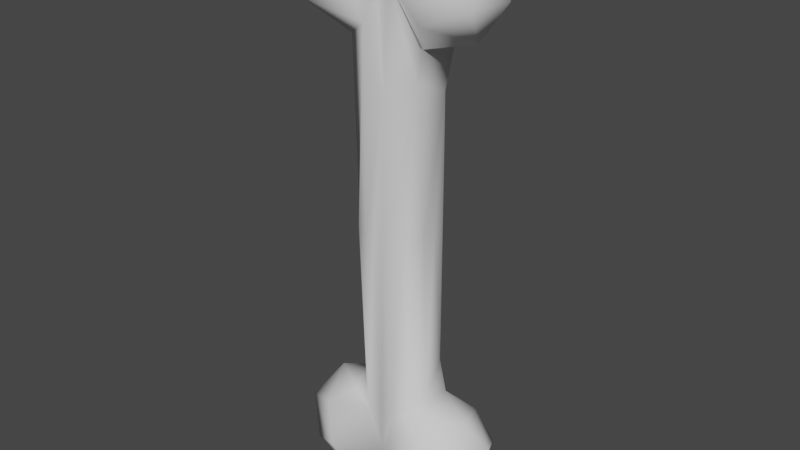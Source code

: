 # Source: Bone.blend  (saved by Blender 2.91.10; exported with 4.5.12 LTS)
import bpy
from mathutils import Matrix  # noqa: F401  (used for matrix-valued properties, if any)

bpy.ops.wm.read_factory_settings(use_empty=True)
scene = bpy.context.scene
scene.name = 'Scene'

# ---- world
world_world = bpy.data.worlds.new('World'); scene.world = world_world
world_world.use_nodes = True; world_world.node_tree.nodes.clear()
_N = world_world.node_tree.nodes; _L = world_world.node_tree.links
n0 = _N.new('ShaderNodeOutputWorld'); n0.name = 'World Output'; n0.location = (300, 300)
n1 = _N.new('ShaderNodeBackground'); n1.name = 'Background'; n1.location = (10, 300)
n1.inputs[0].default_value = (0.05088, 0.05088, 0.05088, 1.0)
_L.new(n1.outputs[0], n0.inputs[0])
n0.is_active_output = True
world_world.color = (0.05088, 0.05088, 0.05088)
world_world.use_sun_shadow = False
world_world.sun_shadow_jitter_overblur = 0.0

# ---- meshes
me_bone = bpy.data.meshes.new('Bone')
me_bone.from_pydata([(0.0006441, 0.4751, 0.002399), (0.1663, 0.4709, -0.01218), (0.1448, 0.4703, 0.05592), (-0.1475, 0.4658, -0.05543), (0.139, -0.3244, 0.002666), (0.0515, -0.4212, -0.08977), (0.04087, -0.4691, -0.05966), (0.1451, -0.474, -0.03095), (-4.38e-05, -0.4485, -0.02984), (0.04593, 0.4256, -0.0866), (0.06706, 0.5007, 0.04953), (0.1538, 0.4147, -0.07125), (0.1404, 0.3337, -0.00325), (0.1742, 0.3837, 0.02101), (0.07898, 0.4172, 0.0994), (-0.03862, 0.4865, 0.04854), (-0.113, 0.4691, 0.08005), (-0.1129, 0.3713, 0.08586), (-0.1665, 0.4203, 0.05465), (-0.1735, 0.3927, -0.03619), (-0.07447, 0.4197, -0.09976), (-0.1035, 0.3581, -0.07382), (-0.07037, 0.508, -0.03343), (0.03859, 0.4512, 0.07868), (0.08901, 0.5165, -0.01266), (-0.1775, -0.3725, 0.0195), (-0.1057, -0.36, 0.08521), (-0.07623, -0.5063, 0.02397), (-0.1338, -0.432, 0.08046), (-0.03748, -0.3957, 0.08266), (-0.1642, -0.4497, 0.04292), (-0.1489, -0.4502, -0.05932), (-0.05208, -0.451, -0.08179), (-0.1237, -0.3629, -0.07986), (0.1696, -0.4546, 0.01579), (0.03862, -0.478, 0.04854), (0.1045, -0.4982, 0.03131), (0.1662, -0.3893, -0.0532), (0.1734, -0.3857, 0.02745), (-0.0004747, -0.4036, -0.04979), (-0.06662, -0.3104, 0.04156), (-0.05888, -0.2582, 0.03386), (0.07066, -0.3119, -0.03598), (0.05736, -0.227, 0.03534), (-0.05991, 0.3248, -0.04576), (-0.06034, 0.3236, 0.04704), (-0.02435, 0.3469, 0.06299), (0.06034, 0.3236, -0.0444), (0.02813, 0.3446, -0.05868), (0.1094, 0.3676, -0.08125), (0.04746, 0.4979, -0.03852), (0.1046, 0.4669, -0.07928), (0.1462, 0.4091, 0.07663), (0.1081, 0.3566, 0.07307), (-0.0003899, 0.4261, 0.05277), (-0.1377, 0.3325, 0.004034), (-0.05722, 0.4647, -0.08122), (-0.0992, 0.5092, 0.02747), (-0.1667, 0.4696, -0.0002588), (-0.04595, 0.4256, 0.08925), (-0.1343, -0.3223, 0.0002335), (-0.169, -0.4568, -0.006379), (-0.06902, -0.4979, -0.03547), (9.372e-05, -0.463, 0.01087), (-0.09507, -0.4192, -0.09292), (-0.08245, -0.4565, 0.08652), (0.1026, -0.3616, -0.08365), (0.1401, -0.4137, 0.08104), (0.1046, -0.4584, 0.08192), (0.07333, -0.5022, -0.01855), (0.1118, -0.4544, -0.08013), (0.001159, -0.4233, 0.05199), (0.04638, -0.4278, 0.0867), (0.1096, -0.3594, 0.08393), (-0.0629, -0.3109, -0.03798), (0.06915, -0.318, 0.04668), (0.0213, -0.3341, 0.06169), (-0.06347, 0.3074, -0.01753), (-0.06453, 0.316, 0.01479), (0.06453, 0.316, -0.01215), (-0.0003339, 0.4271, -0.05025), (0.0255, 0.3649, 0.06754), (-0.02414, 0.341, -0.05877), (0.06883, 0.318, 0.03834), (-0.02202, -0.3388, -0.0604), (-0.0139, -0.2459, 0.05881), (0.05522, 0.258, 0.03786), (0.058, -0.2568, -0.03277), (0.01387, -0.2457, -0.05616), (0.01024, 0.003622, 0.06201), (-0.02309, 0.003622, -0.05958), (-0.06372, 0.003622, -0.007919), (0.06041, 0.003622, 0.01132), (-0.006717, 0.003622, -0.05776), (-0.05953, 0.003622, 0.03979), (-0.001345, 0.003622, 0.06234), (0.02333, 0.003622, 0.06131), (0.04563, 0.003622, 0.05272), (0.06097, 0.003622, -0.01649), (0.05905, 0.003622, -0.03799), (-0.05003, 0.003622, -0.04515), (-0.06319, 0.003622, -0.02758), (-0.06145, 0.003622, 0.01852), (-0.04323, 0.003622, 0.05464), (-0.0183, 0.003622, 0.06057), (0.05634, 0.003622, 0.03654), (0.0472, 0.003622, -0.05146), (0.009318, 0.003622, -0.05682), (0.01989, 0.003622, -0.05722)], [], [(9, 80, 50), (56, 0, 80), (50, 80, 0), (22, 0, 56), (50, 10, 24), (11, 51, 1), (9, 51, 49), (51, 11, 49), (52, 53, 13), (1, 52, 13), (10, 14, 2), (15, 59, 54), (23, 0, 54), (59, 16, 17), (18, 55, 17), (21, 19, 20), (20, 19, 3), (57, 22, 3), (58, 16, 57), (74, 60, 40), (25, 60, 33), (65, 27, 71), (27, 61, 31), (62, 27, 31), (65, 71, 29), (64, 32, 31), (31, 61, 25), (26, 60, 25), (39, 32, 84), (8, 62, 32), (75, 4, 42), (70, 66, 37), (38, 37, 4), (36, 69, 7), (5, 70, 6), (35, 72, 71), (71, 72, 76), (72, 68, 73), (68, 67, 73), (67, 68, 34), (70, 37, 7), (67, 34, 38), (67, 38, 73), (38, 4, 73), (6, 63, 8), (60, 74, 33), (40, 60, 26), (29, 40, 26), (29, 41, 40), (85, 41, 29), (74, 84, 33), (85, 29, 71), (42, 4, 66), (43, 75, 42), (4, 75, 73), (75, 76, 73), (43, 76, 75), (5, 42, 66), (5, 87, 42), (88, 87, 5), (88, 5, 39), (39, 84, 88), (71, 76, 85), (44, 55, 21), (55, 45, 17), (78, 45, 55), (45, 46, 17), (47, 48, 49), (12, 47, 49), (79, 47, 12), (48, 80, 9), (81, 83, 14), (14, 23, 81), (46, 54, 59), (82, 44, 21), (46, 59, 17), (83, 12, 53), (90, 84, 100), (102, 41, 94), (97, 76, 43, 105), (98, 87, 99), (56, 80, 20), (0, 22, 15), (0, 23, 10), (10, 50, 0), (24, 51, 50), (9, 50, 51), (1, 51, 24), (49, 11, 12), (13, 12, 11), (53, 12, 13), (2, 52, 1), (11, 1, 13), (2, 1, 24), (24, 10, 2), (23, 14, 10), (52, 2, 14), (53, 52, 14), (15, 54, 0), (59, 15, 16), (57, 16, 15), (22, 57, 15), (17, 16, 18), (19, 55, 18), (3, 19, 58), (18, 58, 19), (56, 20, 3), (3, 22, 56), (3, 58, 57), (18, 16, 58), (21, 55, 19), (64, 33, 84), (28, 26, 25), (30, 25, 61), (63, 71, 27), (27, 62, 63), (27, 65, 30), (28, 30, 65), (30, 61, 27), (32, 62, 31), (26, 28, 65), (33, 64, 31), (65, 29, 26), (28, 25, 30), (25, 33, 31), (64, 84, 32), (32, 39, 8), (62, 8, 63), (37, 38, 34), (36, 68, 35), (63, 69, 35), (69, 36, 35), (72, 35, 68), (36, 34, 68), (34, 36, 7), (69, 70, 7), (6, 70, 69), (35, 71, 63), (7, 37, 34), (66, 70, 5), (73, 76, 72), (37, 66, 4), (39, 6, 8), (6, 39, 5), (6, 69, 63), (74, 40, 41), (43, 42, 87), (55, 77, 78), (44, 77, 55), (9, 49, 48), (82, 20, 80), (53, 14, 83), (83, 81, 86), (23, 54, 81), (82, 21, 20), (12, 83, 79), (107, 88, 93), (93, 90, 82), (100, 101, 77), (82, 77, 44), (91, 78, 77, 101), (91, 102, 78), (94, 41, 103), (103, 104, 46), (95, 46, 104), (89, 95, 76), (89, 76, 96), (96, 76, 97), (92, 79, 86, 105), (83, 86, 79), (92, 98, 79), (99, 87, 106), (106, 108, 48), (108, 88, 107), (48, 108, 107, 80), (87, 88, 108, 106), (41, 85, 104, 103), (84, 74, 101, 100), (47, 99, 106, 48), (79, 98, 99, 47), (86, 97, 105), (81, 96, 97, 86), (76, 95, 104, 85), (78, 102, 94, 45), (45, 94, 103, 46), (80, 107, 93, 82), (43, 92, 105), (43, 87, 98, 92), (74, 91, 101), (74, 41, 102, 91), (82, 90, 100, 77), (88, 84, 90, 93), (54, 46, 95, 89), (54, 89, 96, 81)])
me_bone.polygons.foreach_set('use_smooth', [True] * 194)
_uv = me_bone.uv_layers.new(name='UVMap')
_uv.uv.foreach_set('vector', [0.7999, 0.2559, 0.7084, 0.2479, 0.7373, 0.377, 0.8074, 0.3192, 0.6582, 0.3329, 0.7084, 0.2479, 0.7373, 0.377, 0.7084, 0.2479, 0.6582, 0.3329, 0.7241, 0.416, 0.6582, 0.3329, 0.8074, 0.3192, 0.5679, 0.4311, 0.5277, 0.3757, 0.5307, 0.4411, 0.9364, 0.2521, 0.9002, 0.3157, 0.9775, 0.3324, 0.7999, 0.2559, 0.9002, 0.3157, 0.8841, 0.1594, 0.9002, 0.3157, 0.9364, 0.2521, 0.8841, 0.1594, 0.3103, 0.221, 0.3515, 0.1303, 0.2159, 0.1836, 0.1589, 0.3194, 0.3103, 0.221, 0.2159, 0.1836, 0.4095, 0.3619, 0.4179, 0.241, 0.2756, 0.3263, 0.5287, 0.3569, 0.4728, 0.2559, 0.5627, 0.2467, 0.4887, 0.2932, 0.6111, 0.329, 0.5627, 0.2467, 0.4728, 0.2559, 0.3584, 0.3161, 0.382, 0.1544, 0.2646, 0.2458, 0.2454, 0.08546, 0.3208, 0.1536, 0.02994, 0.1398, 0.123, 0.1986, 0.02394, 0.1847, 0.8498, 0.2268, 0.9432, 0.2165, 0.9626, 0.3172, 0.1888, 0.4264, 0.1477, 0.4133, 0.09542, 0.3032, 0.1881, 0.3141, 0.2461, 0.3595, 0.1888, 0.4264, 0.08339, 0.03712, 0.115, 0.07577, 0.09091, 0.0, 0.1553, 0.1777, 0.115, 0.07577, 0.04852, 0.1521, 0.408, 0.3162, 0.5313, 0.4194, 0.5644, 0.252, 0.192, 0.4226, 0.159, 0.3131, 0.1023, 0.3142, 0.8992, 0.4228, 0.9313, 0.4289, 0.9628, 0.3101, 0.408, 0.3162, 0.5644, 0.252, 0.4833, 0.2179, 0.8851, 0.2529, 0.8315, 0.3155, 0.9628, 0.3101, 0.1023, 0.3142, 0.159, 0.3131, 0.2094, 0.1839, 0.3712, 0.1569, 0.2577, 0.08229, 0.2094, 0.1839, 0.7112, 0.2279, 0.8315, 0.3155, 0.775, 0.1631, 0.6835, 0.2978, 0.7445, 0.4063, 0.7914, 0.3104, 0.2802, 0.03712, 0.2433, 0.08744, 0.2727, 0.0, 0.9121, 0.3122, 0.8784, 0.1632, 0.9645, 0.2654, 0.2232, 0.2004, 0.09912, 0.204, 0.1489, 0.1126, 0.1991, 0.4241, 0.1717, 0.4531, 0.1362, 0.3533, 0.8182, 0.2595, 0.9121, 0.3122, 0.8504, 0.366, 0.5287, 0.3569, 0.4675, 0.2722, 0.5644, 0.252, 0.5644, 0.252, 0.4675, 0.2722, 0.5013, 0.1727, 0.4675, 0.2722, 0.3722, 0.3164, 0.3562, 0.1527, 0.3722, 0.3164, 0.3201, 0.25, 0.3562, 0.1527, 0.3201, 0.25, 0.3722, 0.3164, 0.2068, 0.3065, 0.9121, 0.3122, 0.9645, 0.2654, 0.9666, 0.3517, 0.3201, 0.25, 0.2068, 0.3065, 0.2232, 0.2004, 0.3201, 0.25, 0.2232, 0.2004, 0.3562, 0.1527, 0.2232, 0.2004, 0.2433, 0.08744, 0.3562, 0.1527, 0.7562, 0.3381, 0.6539, 0.338, 0.6835, 0.2978, 0.8523, 0.05905, 0.8134, 0.08301, 0.9008, 0.1755, 0.4612, 0.08054, 0.4333, 0.03678, 0.3946, 0.1526, 0.4833, 0.2179, 0.4612, 0.08054, 0.3946, 0.1526, 0.4833, 0.2179, 0.4972, 0.1288, 0.4612, 0.08054, 0.5445, 0.1926, 0.4972, 0.1288, 0.4833, 0.2179, 0.8134, 0.08301, 0.775, 0.1631, 0.9008, 0.1755, 0.5445, 0.1926, 0.4833, 0.2179, 0.5644, 0.252, 0.8169, 0.06845, 0.8397, 0.0373, 0.8784, 0.1632, 0.4842, 0.06521, 0.4562, 0.08396, 0.4645, 0.02222, 0.4205, 0.05905, 0.4562, 0.08396, 0.3974, 0.1373, 0.4562, 0.08396, 0.5013, 0.1727, 0.3562, 0.1527, 0.4842, 0.06521, 0.5013, 0.1727, 0.4562, 0.08396, 0.8182, 0.2595, 0.8169, 0.06845, 0.8784, 0.1632, 0.8182, 0.2595, 0.7925, 0.06725, 0.8169, 0.06845, 0.7283, 0.1926, 0.7925, 0.06725, 0.8182, 0.2595, 0.7283, 0.1926, 0.8182, 0.2595, 0.7112, 0.2279, 0.2466, 0.08243, 0.2196, 0.01605, 0.2141, 0.02959, 0.2457, 0.4189, 0.2196, 0.484, 0.2141, 0.4704, 0.8102, 0.09627, 0.8394, 0.03678, 0.8725, 0.1324, 0.4205, 0.05905, 0.4609, 0.09573, 0.382, 0.1544, 0.4567, 0.03547, 0.4609, 0.09573, 0.4205, 0.05905, 0.4609, 0.09573, 0.5048, 0.166, 0.382, 0.1544, 0.8118, 0.09573, 0.7691, 0.159, 0.8841, 0.1594, 0.8523, 0.05905, 0.8118, 0.09573, 0.8841, 0.1594, 0.816, 0.03547, 0.8118, 0.09573, 0.8523, 0.05905, 0.7691, 0.159, 0.7084, 0.2479, 0.7999, 0.2559, 0.4976, 0.1541, 0.4576, 0.06793, 0.4179, 0.241, 0.4179, 0.241, 0.4887, 0.2932, 0.4976, 0.1541, 0.5048, 0.166, 0.5627, 0.2467, 0.4728, 0.2559, 0.7604, 0.1774, 0.8102, 0.09627, 0.8725, 0.1324, 0.5048, 0.166, 0.4728, 0.2559, 0.382, 0.1544, 0.4576, 0.06793, 0.4333, 0.03678, 0.3944, 0.1225, 0.4029, 1.0, 0.4329, 1.0, 0.3666, 1.0, 0.1823, 1.0, 0.1797, 1.0, 0.1641, 1.0, 0.101, 0.8923, 0.04557, 0.7494, 0.184, 1.009, 0.1644, 1.005, 0.3218, 1.0, 0.3274, 1.0, 0.3398, 1.0, 0.8074, 0.3192, 0.7084, 0.2479, 0.8498, 0.2268, 0.6111, 0.329, 0.5683, 0.4256, 0.5287, 0.3569, 0.6111, 0.329, 0.4887, 0.2932, 0.5277, 0.3757, 0.5277, 0.3757, 0.5679, 0.4311, 0.6111, 0.329, 0.9067, 0.4005, 0.9002, 0.3157, 0.8409, 0.3576, 0.7999, 0.2559, 0.7373, 0.377, 0.8068, 0.3457, 0.9775, 0.3324, 0.9002, 0.3157, 0.9067, 0.4005, 0.04303, 0.1424, 0.07558, 0.2306, 0.1179, 0.08752, 0.2159, 0.1836, 0.1179, 0.08752, 0.07558, 0.2306, 0.3515, 0.1303, 0.2284, 0.101, 0.2159, 0.1836, 0.2756, 0.3263, 0.3103, 0.221, 0.1589, 0.3194, 0.07558, 0.2306, 0.1589, 0.3194, 0.2159, 0.1836, 0.2756, 0.3263, 0.1589, 0.3194, 0.1793, 0.4262, 0.36, 0.4209, 0.4095, 0.3619, 0.2953, 0.3277, 0.4887, 0.2932, 0.4179, 0.241, 0.4095, 0.3619, 0.3103, 0.221, 0.2756, 0.3263, 0.4179, 0.241, 0.3515, 0.1303, 0.3103, 0.221, 0.4179, 0.241, 0.5287, 0.3569, 0.5627, 0.2467, 0.6111, 0.329, 0.4728, 0.2559, 0.5287, 0.3569, 0.4659, 0.3457, 0.3608, 0.4057, 0.3584, 0.3161, 0.4318, 0.3576, 0.5683, 0.4256, 0.513, 0.4162, 0.5287, 0.3569, 0.382, 0.1544, 0.3584, 0.3161, 0.2646, 0.2458, 0.123, 0.1986, 0.2454, 0.08546, 0.2646, 0.2458, 0.09542, 0.3032, 0.123, 0.1986, 0.1881, 0.3141, 0.2646, 0.2458, 0.1881, 0.3141, 0.123, 0.1986, 0.8074, 0.3192, 0.8498, 0.2268, 0.9626, 0.3172, 0.9626, 0.3172, 0.9039, 0.4251, 0.8074, 0.3192, 0.09542, 0.3032, 0.1881, 0.3141, 0.1888, 0.4264, 0.2646, 0.2458, 0.2461, 0.3595, 0.1881, 0.3141, 0.02994, 0.1398, 0.1353, 0.1011, 0.123, 0.1986, 0.8851, 0.2529, 0.9008, 0.1755, 0.775, 0.1631, 0.3321, 0.2758, 0.3946, 0.1526, 0.2094, 0.1839, 0.2784, 0.3164, 0.2094, 0.1839, 0.159, 0.3131, 0.6111, 0.329, 0.5644, 0.252, 0.5313, 0.4194, 0.5313, 0.4194, 0.5679, 0.4311, 0.6111, 0.329, 0.3801, 0.4106, 0.4147, 0.3297, 0.2784, 0.3164, 0.3321, 0.2758, 0.2784, 0.3164, 0.4147, 0.3297, 0.2362, 0.3042, 0.159, 0.3131, 0.192, 0.4226, 0.8315, 0.3155, 0.8992, 0.4228, 0.9628, 0.3101, 0.3946, 0.1526, 0.3321, 0.2758, 0.408, 0.3162, 0.9008, 0.1755, 0.8851, 0.2529, 0.9628, 0.3101, 0.408, 0.3162, 0.4833, 0.2179, 0.3946, 0.1526, 0.3321, 0.2758, 0.2094, 0.1839, 0.2784, 0.3164, 0.2094, 0.1839, 0.04852, 0.1521, 0.1023, 0.3142, 0.8851, 0.2529, 0.775, 0.1631, 0.8315, 0.3155, 0.8315, 0.3155, 0.7112, 0.2279, 0.6835, 0.2978, 0.7445, 0.4063, 0.6835, 0.2978, 0.6539, 0.338, 0.09912, 0.204, 0.2232, 0.2004, 0.2068, 0.3065, 0.3509, 0.3947, 0.3722, 0.3164, 0.4318, 0.3576, 0.6111, 0.329, 0.5722, 0.4205, 0.5287, 0.3569, 0.5722, 0.4205, 0.5104, 0.4118, 0.5287, 0.3569, 0.4675, 0.2722, 0.5287, 0.3569, 0.4659, 0.3457, 0.3509, 0.3947, 0.2649, 0.3215, 0.3722, 0.3164, 0.2068, 0.3065, 0.1991, 0.4241, 0.1362, 0.3533, 0.8945, 0.4212, 0.9121, 0.3122, 0.9666, 0.3517, 0.8504, 0.366, 0.9121, 0.3122, 0.8945, 0.4212, 0.5287, 0.3569, 0.5644, 0.252, 0.6111, 0.329, 0.1362, 0.3533, 0.09912, 0.204, 0.2068, 0.3065, 0.8784, 0.1632, 0.9121, 0.3122, 0.8182, 0.2595, 0.3562, 0.1527, 0.5013, 0.1727, 0.4675, 0.2722, 0.09912, 0.204, 0.02502, 0.1561, 0.1489, 0.1126, 0.7112, 0.2279, 0.7562, 0.3381, 0.6835, 0.2978, 0.7562, 0.3381, 0.7112, 0.2279, 0.8182, 0.2595, 0.7562, 0.3381, 0.7207, 0.4264, 0.6539, 0.338, 0.6421, 0.04059, 0.6377, 0.02918, 0.6112, 0.04504, 0.6306, 0.04059, 0.6351, 0.02918, 0.6616, 0.04504, 0.8394, 0.03678, 0.8112, 0.04792, 0.8109, 0.0126, 0.8102, 0.09627, 0.8112, 0.04792, 0.8394, 0.03678, 0.7999, 0.2559, 0.8841, 0.1594, 0.7691, 0.159, 0.7604, 0.1774, 0.8498, 0.2268, 0.7084, 0.2479, 0.3515, 0.1303, 0.4179, 0.241, 0.4576, 0.06793, 0.4576, 0.06793, 0.4976, 0.1541, 0.4933, 0.09996, 0.4887, 0.2932, 0.5627, 0.2467, 0.4976, 0.1541, 0.7604, 0.1774, 0.8725, 0.1324, 0.8498, 0.2268, 0.4333, 0.03678, 0.4576, 0.06793, 0.4618, 0.0126, 0.4742, 1.0, 0.4772, 1.0, 0.4266, 1.0, 0.4266, 1.0, 0.4029, 1.0, 0.3732, 1.0, 0.3666, 1.0, 0.3193, 1.0, 0.3077, 1.0, 0.3732, 1.0, 0.3077, 1.0, 0.3573, 1.0, 0.2581, 1.0, 0.1853, 1.0, 0.3077, 1.0, 0.3193, 1.0, 0.2581, 1.0, 0.1823, 1.0, 0.1853, 1.0, 0.1641, 1.0, 0.1797, 1.0, 0.1216, 0.9945, 0.1216, 0.9945, 0.03241, 0.6566, 0.04541, 0.9873, 0.04549, 0.8674, 0.04541, 0.9873, 0.03241, 0.6566, 0.03782, 0.8498, 0.04549, 0.8674, 0.04557, 0.7494, 0.03782, 0.8498, 0.04557, 0.7494, 0.04546, 0.8606, 0.04546, 0.8606, 0.04557, 0.7494, 0.05413, 0.8902, 0.2396, 1.005, 0.315, 1.0, 0.1427, 1.0, 0.1644, 1.005, 0.1922, 1.0, 0.1427, 1.0, 0.2153, 1.0, 0.2396, 1.005, 0.3218, 1.0, 0.315, 1.0, 0.3398, 1.0, 0.3274, 1.0, 0.3784, 1.0, 0.3784, 1.0, 0.4636, 1.0, 0.4451, 1.0, 0.4636, 1.0, 0.4772, 1.0, 0.4742, 1.0, 0.4451, 1.0, 0.4636, 1.0, 0.4742, 1.0, 0.4693, 1.0, 0.3274, 1.0, 0.4772, 1.0, 0.4636, 1.0, 0.3784, 1.0, 0.1797, 1.0, 0.02295, 0.4162, 0.03241, 0.6566, 0.1216, 0.9945, 0.4329, 1.0, 0.3314, 1.0, 0.3193, 1.0, 0.3666, 1.0, 0.355, 1.0, 0.3398, 1.0, 0.3784, 1.0, 0.4451, 1.0, 0.315, 1.0, 0.3218, 1.0, 0.3398, 1.0, 0.355, 1.0, 0.1427, 1.0, 0.101, 0.8923, 0.1644, 1.005, 0.04534, 0.9797, 0.04546, 0.8606, 0.05413, 0.8902, 0.06057, 0.9963, 0.04557, 0.7494, 0.04549, 0.8674, 0.03241, 0.6566, 0.02295, 0.4162, 0.1853, 1.0, 0.1823, 1.0, 0.1641, 1.0, 0.1451, 1.0, 0.1451, 1.0, 0.1641, 1.0, 0.1216, 0.9945, 0.04541, 0.9873, 0.4693, 1.0, 0.4742, 1.0, 0.4266, 1.0, 0.3732, 1.0, 0.184, 1.009, 0.2396, 1.005, 0.1644, 1.005, 0.184, 1.009, 0.3274, 1.0, 0.3218, 1.0, 0.2396, 1.005, 0.3314, 1.0, 0.2581, 1.0, 0.3193, 1.0, 0.3314, 1.0, 0.1797, 1.0, 0.1823, 1.0, 0.2581, 1.0, 0.3732, 1.0, 0.4029, 1.0, 0.3666, 1.0, 0.3077, 1.0, 0.4772, 1.0, 0.4329, 1.0, 0.4029, 1.0, 0.4266, 1.0, 0.02812, 0.9755, 0.04541, 0.9873, 0.04549, 0.8674, 0.03782, 0.8498, 0.02812, 0.9755, 0.03782, 0.8498, 0.04546, 0.8606, 0.04534, 0.9797])
me_bone.use_remesh_fix_poles = True
me_bone.use_remesh_preserve_attributes = False
me_bone.use_mirror_vertex_groups = False
me_bone.update()

# ---- objects
ob_bone = bpy.data.objects.new('Bone', me_bone)

# ---- transforms, parenting, visibility, modifiers, constraints
ob_bone.location = (0.0, 0.0, 0.0)
ob_bone.rotation_euler = (-1.571, -0.0, 0.0)
ob_bone.lineart.crease_threshold = 0.0

# ---- collection membership
scene.collection.objects.link(ob_bone)

# ---- scene / render settings (as saved in the file)
scene.frame_start = 1; scene.frame_end = 250; scene.frame_set(1)
scene.render.engine = 'BLENDER_EEVEE_NEXT'
scene.render.image_settings.color_depth = '16'
scene.render.image_settings.compression = 0
scene.cycles.use_denoising = False
scene.cycles.samples = 128
scene.cycles.sampling_pattern = 'TABULATED_SOBOL'
scene.cycles.use_adaptive_sampling = False
scene.cycles.use_light_tree = False
scene.view_settings.view_transform = 'Filmic'
bpy.context.view_layer.update()

# ---- added for rendering (the .blend has no active camera and no usable light): camera, sun
cam_auto = bpy.data.cameras.new('AutoCamera')
cam_auto.lens = 50.0
cam_auto.sensor_width = 36.0
cam_auto.clip_end = 1000.0
ob_auto_camera = bpy.data.objects.new('AutoCamera', cam_auto)
scene.collection.objects.link(ob_auto_camera)
ob_auto_camera.location = (1.01587, -1.22119, 0.808937)
ob_auto_camera.rotation_euler = (1.09748, -7.21219e-08, 0.694738)
scene.camera = ob_auto_camera
light_auto_sun = bpy.data.lights.new('AutoSun', 'SUN')
light_auto_sun.energy = 3.0
light_auto_sun.angle = 0.0523599
ob_auto_sun = bpy.data.objects.new('AutoSun', light_auto_sun)
scene.collection.objects.link(ob_auto_sun)
ob_auto_sun.rotation_euler = (0.872665, 0.174533, 0.523599)
bpy.context.view_layer.update()
